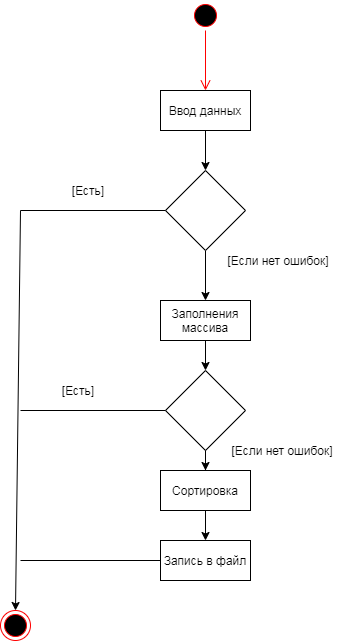

The diagram above was exported from draw.io. Its source (the exported page's mxGraphModel, read from the mxfile embedded in the PNG):
<mxGraphModel dx="902" dy="683" grid="1" gridSize="10" guides="1" tooltips="1" connect="1" arrows="1" fold="1" page="1" pageScale="1" pageWidth="827" pageHeight="1169" math="0" shadow="0">
  <root>
    <mxCell id="0" />
    <mxCell id="1" parent="0" />
    <mxCell id="ldF9DfS-e21MhOXR81na-1" value="" style="ellipse;html=1;shape=startState;fillColor=#000000;strokeColor=#ff0000;" vertex="1" parent="1">
      <mxGeometry x="380" y="60" width="30" height="30" as="geometry" />
    </mxCell>
    <mxCell id="ldF9DfS-e21MhOXR81na-2" value="" style="edgeStyle=orthogonalEdgeStyle;html=1;verticalAlign=bottom;endArrow=open;endSize=8;strokeColor=#ff0000;" edge="1" source="ldF9DfS-e21MhOXR81na-1" parent="1">
      <mxGeometry relative="1" as="geometry">
        <mxPoint x="395" y="150" as="targetPoint" />
      </mxGeometry>
    </mxCell>
    <mxCell id="ldF9DfS-e21MhOXR81na-3" value="Ввод данных" style="rounded=0;whiteSpace=wrap;html=1;" vertex="1" parent="1">
      <mxGeometry x="350" y="150" width="90" height="40" as="geometry" />
    </mxCell>
    <mxCell id="ldF9DfS-e21MhOXR81na-8" value="" style="edgeStyle=orthogonalEdgeStyle;rounded=0;orthogonalLoop=1;jettySize=auto;html=1;" edge="1" parent="1" source="ldF9DfS-e21MhOXR81na-4">
      <mxGeometry relative="1" as="geometry">
        <mxPoint x="395" y="360" as="targetPoint" />
      </mxGeometry>
    </mxCell>
    <mxCell id="ldF9DfS-e21MhOXR81na-4" value="" style="rhombus;whiteSpace=wrap;html=1;" vertex="1" parent="1">
      <mxGeometry x="355" y="230" width="80" height="80" as="geometry" />
    </mxCell>
    <mxCell id="ldF9DfS-e21MhOXR81na-5" value="" style="endArrow=classic;html=1;exitX=0.5;exitY=1;exitDx=0;exitDy=0;entryX=0.5;entryY=0;entryDx=0;entryDy=0;" edge="1" parent="1" source="ldF9DfS-e21MhOXR81na-3" target="ldF9DfS-e21MhOXR81na-4">
      <mxGeometry width="50" height="50" relative="1" as="geometry">
        <mxPoint x="390" y="400" as="sourcePoint" />
        <mxPoint x="440" y="350" as="targetPoint" />
      </mxGeometry>
    </mxCell>
    <mxCell id="ldF9DfS-e21MhOXR81na-6" value="[Если нет ошибок]" style="text;html=1;strokeColor=none;fillColor=none;align=center;verticalAlign=middle;whiteSpace=wrap;rounded=0;" vertex="1" parent="1">
      <mxGeometry x="410" y="310" width="116" height="20" as="geometry" />
    </mxCell>
    <mxCell id="ldF9DfS-e21MhOXR81na-11" value="" style="edgeStyle=orthogonalEdgeStyle;rounded=0;orthogonalLoop=1;jettySize=auto;html=1;" edge="1" parent="1" source="ldF9DfS-e21MhOXR81na-12">
      <mxGeometry relative="1" as="geometry">
        <mxPoint x="395" y="480" as="targetPoint" />
      </mxGeometry>
    </mxCell>
    <mxCell id="ldF9DfS-e21MhOXR81na-9" value="Заполнения массива" style="rounded=0;whiteSpace=wrap;html=1;" vertex="1" parent="1">
      <mxGeometry x="350" y="360" width="90" height="40" as="geometry" />
    </mxCell>
    <mxCell id="ldF9DfS-e21MhOXR81na-15" value="" style="edgeStyle=orthogonalEdgeStyle;rounded=0;orthogonalLoop=1;jettySize=auto;html=1;" edge="1" parent="1" source="ldF9DfS-e21MhOXR81na-12">
      <mxGeometry relative="1" as="geometry">
        <mxPoint x="395" y="530" as="targetPoint" />
      </mxGeometry>
    </mxCell>
    <mxCell id="ldF9DfS-e21MhOXR81na-13" value="[Если нет ошибок]" style="text;html=1;strokeColor=none;fillColor=none;align=center;verticalAlign=middle;whiteSpace=wrap;rounded=0;" vertex="1" parent="1">
      <mxGeometry x="414" y="500" width="116" height="20" as="geometry" />
    </mxCell>
    <mxCell id="ldF9DfS-e21MhOXR81na-12" value="" style="rhombus;whiteSpace=wrap;html=1;" vertex="1" parent="1">
      <mxGeometry x="355" y="430" width="80" height="80" as="geometry" />
    </mxCell>
    <mxCell id="ldF9DfS-e21MhOXR81na-16" value="" style="edgeStyle=orthogonalEdgeStyle;rounded=0;orthogonalLoop=1;jettySize=auto;html=1;" edge="1" parent="1" source="ldF9DfS-e21MhOXR81na-9" target="ldF9DfS-e21MhOXR81na-12">
      <mxGeometry relative="1" as="geometry">
        <mxPoint x="395" y="400" as="sourcePoint" />
        <mxPoint x="395" y="480" as="targetPoint" />
      </mxGeometry>
    </mxCell>
    <mxCell id="ldF9DfS-e21MhOXR81na-20" value="" style="edgeStyle=orthogonalEdgeStyle;rounded=0;orthogonalLoop=1;jettySize=auto;html=1;" edge="1" parent="1" source="ldF9DfS-e21MhOXR81na-18" target="ldF9DfS-e21MhOXR81na-19">
      <mxGeometry relative="1" as="geometry" />
    </mxCell>
    <mxCell id="ldF9DfS-e21MhOXR81na-18" value="Сортировка" style="rounded=0;whiteSpace=wrap;html=1;" vertex="1" parent="1">
      <mxGeometry x="350" y="530" width="90" height="40" as="geometry" />
    </mxCell>
    <mxCell id="ldF9DfS-e21MhOXR81na-19" value="Запись в файл" style="rounded=0;whiteSpace=wrap;html=1;" vertex="1" parent="1">
      <mxGeometry x="350" y="600" width="90" height="40" as="geometry" />
    </mxCell>
    <mxCell id="ldF9DfS-e21MhOXR81na-22" value="" style="ellipse;html=1;shape=endState;fillColor=#000000;strokeColor=#ff0000;" vertex="1" parent="1">
      <mxGeometry x="190" y="670" width="30" height="30" as="geometry" />
    </mxCell>
    <mxCell id="ldF9DfS-e21MhOXR81na-23" value="" style="endArrow=none;html=1;exitX=0;exitY=0.5;exitDx=0;exitDy=0;" edge="1" parent="1" source="ldF9DfS-e21MhOXR81na-19">
      <mxGeometry width="50" height="50" relative="1" as="geometry">
        <mxPoint x="390" y="500" as="sourcePoint" />
        <mxPoint x="210" y="620" as="targetPoint" />
      </mxGeometry>
    </mxCell>
    <mxCell id="ldF9DfS-e21MhOXR81na-24" value="" style="endArrow=none;html=1;exitX=0;exitY=0.5;exitDx=0;exitDy=0;" edge="1" parent="1" source="ldF9DfS-e21MhOXR81na-4">
      <mxGeometry width="50" height="50" relative="1" as="geometry">
        <mxPoint x="390" y="400" as="sourcePoint" />
        <mxPoint x="210" y="270" as="targetPoint" />
      </mxGeometry>
    </mxCell>
    <mxCell id="ldF9DfS-e21MhOXR81na-25" value="" style="endArrow=classic;html=1;entryX=0.5;entryY=0;entryDx=0;entryDy=0;" edge="1" parent="1" target="ldF9DfS-e21MhOXR81na-22">
      <mxGeometry width="50" height="50" relative="1" as="geometry">
        <mxPoint x="210" y="270" as="sourcePoint" />
        <mxPoint x="440" y="350" as="targetPoint" />
      </mxGeometry>
    </mxCell>
    <mxCell id="ldF9DfS-e21MhOXR81na-26" value="" style="endArrow=none;html=1;exitX=0;exitY=0.5;exitDx=0;exitDy=0;" edge="1" parent="1" source="ldF9DfS-e21MhOXR81na-12">
      <mxGeometry width="50" height="50" relative="1" as="geometry">
        <mxPoint x="390" y="400" as="sourcePoint" />
        <mxPoint x="210" y="470" as="targetPoint" />
      </mxGeometry>
    </mxCell>
    <mxCell id="ldF9DfS-e21MhOXR81na-27" value="[Есть]" style="text;html=1;strokeColor=none;fillColor=none;align=center;verticalAlign=middle;whiteSpace=wrap;rounded=0;" vertex="1" parent="1">
      <mxGeometry x="220" y="240" width="116" height="20" as="geometry" />
    </mxCell>
    <mxCell id="ldF9DfS-e21MhOXR81na-28" value="[Есть]" style="text;html=1;strokeColor=none;fillColor=none;align=center;verticalAlign=middle;whiteSpace=wrap;rounded=0;" vertex="1" parent="1">
      <mxGeometry x="210" y="440" width="116" height="20" as="geometry" />
    </mxCell>
  </root>
</mxGraphModel>